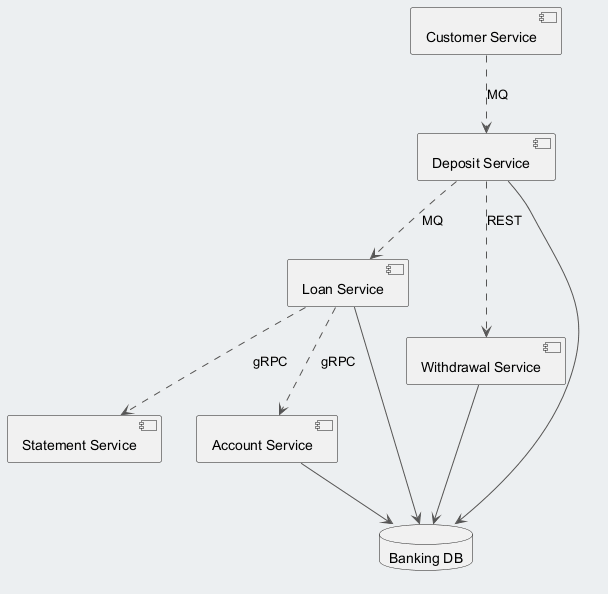

The diagram above was rendered by PlantUML. Its source (embedded in the PNG):
@startuml
skinparam backgroundColor #ECEFF1
skinparam classBackgroundColor #FFFFFF
skinparam classBorderColor #455A64
skinparam ArrowColor #555555
component "Customer Service" as C_CustomerService
component "Statement Service" as C_StatementService
component "Loan Service" as C_LoanService
component "Withdrawal Service" as C_WithdrawalService
component "Deposit Service" as C_DepositService
component "Account Service" as C_AccountService
database "Banking DB" as DB_banking
C_LoanService --> DB_banking
C_WithdrawalService --> DB_banking
C_DepositService --> DB_banking
C_AccountService --> DB_banking
C_LoanService ..> C_AccountService : gRPC
C_DepositService ..> C_WithdrawalService : REST
C_LoanService ..> C_StatementService : gRPC
C_CustomerService ..> C_DepositService : MQ
C_DepositService ..> C_LoanService : MQ
@enduml